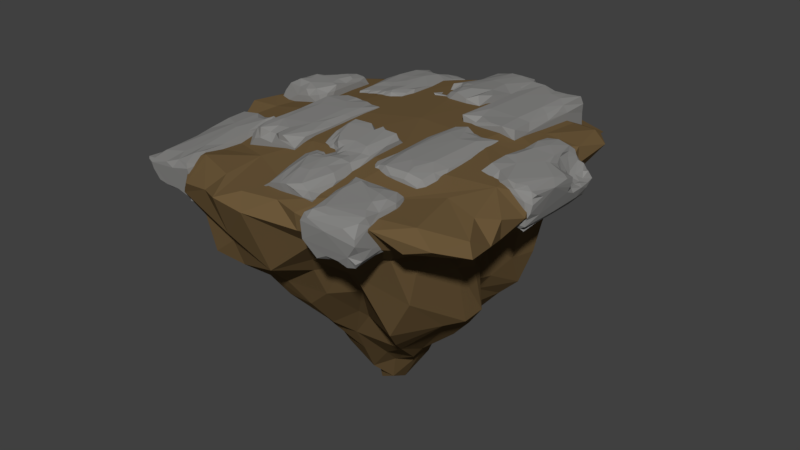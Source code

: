 # Source: Falling_Platform.blend  (saved by Blender 2.79.0; exported with 4.5.12 LTS)
import bpy
from mathutils import Matrix  # noqa: F401  (used for matrix-valued properties, if any)

bpy.ops.wm.read_factory_settings(use_empty=True)
scene = bpy.context.scene
scene.name = 'Scene'

# ---- collections
col_collection_1 = bpy.data.collections.new('Collection 1'); scene.collection.children.link(col_collection_1)

# ---- materials (node trees are filled in below, after node groups)
mat_stoneslabs = bpy.data.materials.new('StoneSlabs')
mat_stoneslabs.alpha_threshold = 0.0
mat_stoneslabs.use_transparent_shadow = False
mat_stoneslabs.diffuse_color = (0.2529, 0.2504, 0.2427, 1.0)
mat_stoneslabs.roughness = 0.5
mat_dirt = bpy.data.materials.new('Dirt')
mat_dirt.alpha_threshold = 0.0
mat_dirt.use_transparent_shadow = False
mat_dirt.diffuse_color = (0.1473, 0.09534, 0.04195, 1.0)
mat_dirt.roughness = 0.5

# ---- material node trees

# ---- world
world_world = bpy.data.worlds.new('World'); scene.world = world_world
world_world.color = (0.05088, 0.05088, 0.05088)
world_world.use_sun_shadow = False
world_world.sun_shadow_jitter_overblur = 0.0
world_world.cycles.sampling_method = 'MANUAL'

# ---- meshes
me_cube_006 = bpy.data.meshes.new('Cube.006')
me_cube_006.from_pydata([(0.7999, 0.963, -0.08083), (0.7422, 0.4389, 0.04726), (0.523, 0.9648, 0.1767), (0.6625, 0.7751, -0.03528), (0.02085, 0.4232, 0.8486), (0.1757, 0.9937, 0.3256), (0.09826, 0.9149, 0.5807), (0.5428, 0.8397, 0.1887), (0.1865, 0.2348, 0.8186), (0.4122, 0.1349, 0.8151), (0.2963, 0.301, 0.5505), (-0.05639, 0.9572, 0.7383), (-0.2505, 0.9837, 0.737), (-0.001139, 0.4947, 0.996), (-0.05253, 0.3043, 0.995), (-0.0431, 0.7454, 0.8398), (0.06168, 0.6606, 0.6788), (0.3764, 1.002, 0.1455), (0.4396, 0.5063, 0.1386), (0.9468, 0.1051, 0.6267), (0.8039, 0.5614, 0.04113), (0.682, 0.3264, 0.2083), (0.4815, 0.6533, 0.1408), (0.9992, -0.001657, 0.2525), (-0.4994, 1.0, 0.4995), (0.2027, 0.8999, 0.4477), (0.006057, -0.01725, 1.001), (-0.1605, 0.8227, 0.9671), (0.7174, -0.01594, 0.9529), (0.9933, 0.2176, 0.001026), (0.1218, 0.04442, 0.9808), (0.3691, 0.9691, 0.3445), (0.2895, 0.4742, 0.4047), (0.7106, 0.6319, -0.02497), (0.9117, -0.9132, -0.8852), (0.9259, -0.9018, 0.9149), (-0.4989, 0.4998, 0.9946), (0.9805, 0.4075, -0.4101), (0.6683, -0.2747, 1.001), (-0.0005751, 0.9997, 0.4993), (0.4971, 1.0, -0.9997), (0.5003, 1.0, -0.4995), (0.3417, 0.592, 0.2498), (0.5084, 0.3476, 0.3439), (0.6487, 0.9031, 0.224), (0.8137, 0.2136, 0.6656), (0.8748, 0.224, 0.1366), (0.9854, 0.02936, 0.4651), (0.9211, 0.7215, -0.251), (0.8761, 0.7691, -0.06891), (0.9906, -0.2124, -0.4901), (0.7593, 0.9012, -0.6645), (0.9628, 0.4956, -0.005826), (0.8791, 0.3409, -0.7767), (0.7347, 0.8886, -0.9414), (0.7556, 0.4352, -0.9184), (0.954, -0.9572, 0.4898), (0.9998, -0.688, -0.1874), (0.708, -0.8821, 0.8786), (0.9923, -0.4807, 0.937), (0.4565, 0.1493, -0.9995), (0.6551, -0.8379, -0.8679), (-0.595, 0.8566, 0.9167), (0.8999, -0.1328, -0.7736), (0.9391, -0.6297, -0.7043), (0.9929, -0.9972, -0.4975), (0.4812, -0.8203, 0.9359), (0.9141, -0.07523, 0.93), (-0.9127, 0.7907, 0.7851), (-0.8947, 0.4869, 0.898), (0.9689, -0.731, 0.7354), (0.8806, 0.723, -0.6038), (-0.2625, -1.0, 0.5984), (0.228, -0.7578, -0.9988), (0.7111, -0.9991, 0.4936), (0.8184, -0.9686, -0.7558), (0.9285, -0.9908, -0.2495), (-0.005487, -1.001, -1.0), (0.7449, -0.5808, -0.8563), (0.492, -0.7163, -0.968), (-0.988, -0.9737, 0.4646), (0.9822, -0.9712, 0.09285), (0.2759, -0.9987, -0.8303), (0.8594, -0.9443, 0.72), (0.2672, -0.9849, 0.7343), (-0.9061, -0.7349, 0.8273), (0.2436, -0.9649, 0.9689), (-0.5104, -0.8142, 0.8644), (-0.9863, 0.989, 0.4444), (-0.6688, 0.167, 0.973), (-0.7429, -0.2485, 0.9811), (-0.5059, -0.9441, 0.6882), (-0.9008, 0.1355, 0.7886), (-0.386, -0.4896, 0.9936), (-0.9993, -0.9997, 0.1167), (-0.9982, -0.9957, -0.9999), (-0.9489, -0.3504, 0.848), (-0.726, 0.9679, 0.7189), (-1.0, 1.0, -1.0), (-0.02099, -0.99, 0.99), (-0.9874, 0.02791, 0.4845), (-0.9962, 0.5002, 0.4738), (-9.468, 0.5463, -2.089), (-9.799, 0.1061, -2.106), (-9.83, 0.271, -2.164), (-9.395, 0.4146, -1.884), (-9.435, 0.4985, -1.919), (-9.171, 0.6784, -1.824), (-9.233, 0.7174, -2.202), (-8.74, 0.9363, -1.645), (-9.567, 1.051, -2.676), (-8.744, 1.092, -1.942), (-9.023, 0.9937, -1.944), (-8.783, 0.4735, -1.645), (-10.06, 0.6827, -2.945), (-9.253, 0.9978, -2.272), (-9.491, 0.6269, -2.372), (-9.207, 0.8616, -2.115), (-9.748, 1.042, -2.817), (-10.14, 1.049, -3.291), (-9.998, 0.7948, -3.028), (-9.617, 1.126, -3.09), (-8.533, -0.1163, -1.959), (-9.734, 0.5526, -2.4), (-9.774, 0.8448, -2.978), (-10.05, 0.9274, -3.108), (-10.02, 0.3498, -2.435), (-9.174, 1.12, -2.762), (-9.667, 0.6428, -2.699), (-9.411, -0.1258, -2.574), (-9.553, 0.2491, -1.979), (-10.18, 0.2707, -3.272), (-9.262, 0.6586, -2.023), (-10.15, 0.5135, -3.393), (-9.572, 0.7928, -2.585), (-10.08, 0.03782, -2.503), (-9.553, 0.6171, -2.602), (-9.191, 0.8008, -1.886), (-10.0, 0.4708, -2.546), (-9.713, 0.817, -2.848), (-10.01, 0.5746, -2.772), (-9.912, 0.7102, -2.785), (-9.326, 1.101, -2.574), (-10.25, 0.1913, -2.875), (-9.499, -0.05307, -2.24), (-8.087, -0.1076, -3.572), (-8.333, 0.1369, -2.11), (-8.789, -0.05998, -1.834), (-8.429, 0.04965, -1.884), (-10.19, 0.4073, -2.945), (-8.303, -0.1342, -2.438), (-8.925, -0.1333, -2.281), (-8.119, 1.106, -3.1), (-8.38, 0.1932, -1.838), (-8.426, 0.487, -1.646), (-9.674, 0.4395, -1.987), (-8.459, 0.2548, -1.596), (-10.14, 0.791, -3.367), (-9.579, 0.8996, -2.698), (-10.03, -0.1024, -3.501), (-10.13, 0.05335, -3.629), (-8.162, 1.119, -2.839), (-9.277, 0.06108, -1.911), (-8.678, 0.2684, -1.645), (-10.11, -0.09829, -3.78), (-8.375, 0.8258, -1.735), (-9.686, 0.8973, -2.862), (-10.18, 0.003385, -2.96), (-9.119, -0.1176, -2.045), (-8.47, 0.6704, -1.553), (-8.637, 0.7064, -1.556), (-9.334, 0.757, -2.354), (-8.598, 1.025, -1.714), (-8.45, 0.9875, -1.661), (-8.903, 0.7845, -1.658), (-10.19, -0.03085, -3.281), (-10.1, 1.14, -3.545), (-8.327, 1.09, -2.05), (-8.076, 1.131, -3.337), (-10.02, 1.151, -4.029), (-10.03, -0.08758, -4.264), (-9.717, -0.8556, -5.122), (-7.996, -0.9476, -3.668), (-8.205, -0.9911, -3.064), (-8.081, -1.05, -3.465), (-8.207, -0.9822, -3.277), (-8.262, -0.9631, -3.468), (-8.17, -1.178, -3.269), (-7.918, -0.9329, -3.895), (-8.32, -1.304, -2.88), (-10.17, -1.182, -3.658), (-8.356, -1.026, -2.929), (-7.911, -1.916, -4.419), (-8.432, -1.032, -2.671), (-8.596, -1.12, -2.423), (-8.844, -1.058, -2.731), (-8.689, -1.273, -2.546), (-8.52, -1.696, -2.689), (-9.057, -1.713, -2.891), (-9.346, -0.9664, -3.419), (-9.387, -1.565, -3.031), (-8.979, -0.9926, -3.01), (-9.06, -1.229, -2.764), (-10.06, -1.367, -3.427), (-9.898, -2.141, -5.24), (-10.03, -1.043, -3.306), (-9.994, -0.9099, -4.304), (-10.04, -0.9248, -4.083), (-9.353, -1.081, -2.871), (-10.03, -1.017, -4.276), (-7.986, -2.176, -4.329), (-8.49, -2.239, -2.943), (-9.663, -2.07, -3.488), (-7.908, -2.407, -4.681), (-8.342, -1.829, -3.086), (-8.425, -1.347, -2.601), (-10.15, -1.725, -3.787), (-9.257, -2.645, -5.378), (-10.2, -1.322, -3.924), (-10.12, -1.867, -4.444), (-8.539, -2.59, -3.014), (-8.409, -2.993, -3.516), (-8.365, -2.696, -3.466), (-8.741, -2.712, -3.202), (-8.531, -2.962, -3.351), (-8.927, -2.414, -3.208), (-9.278, -2.657, -3.562), (-8.968, -2.916, -3.539), (-9.402, -2.954, -3.967), (-9.085, -2.96, -4.037), (-7.995, -2.097, -4.575), (-10.29, -2.903, -4.427), (-10.09, -2.928, -4.558), (-10.13, -2.766, -4.864), (-10.24, -2.672, -4.381), (-9.999, -2.919, -4.272), (-10.02, -2.687, -4.07), (-8.728, -2.738, -5.148), (-10.19, -2.077, -4.116), (-10.0, -2.068, -3.81), (-10.2, -0.9666, -3.692), (-10.03, -0.9602, -3.561), (-8.353, -2.727, -5.162), (-9.093, -2.142, -5.374), (-9.165, -2.709, -5.202), (-9.767, -2.83, -5.317), (-9.804, -2.497, -5.472), (-10.25, -2.912, -4.525), (-10.19, -2.793, -4.699), (-10.15, -2.885, -4.788), (-10.01, -2.907, -4.855), (-10.07, -2.862, -4.934), (-9.33, -2.688, -5.312), (-10.03, -2.767, -5.113), (-9.776, -2.623, -5.356), (-9.467, -2.721, -5.264), (-9.655, -2.628, -5.304), (-9.993, -2.624, -5.206), (-9.603, -2.808, -5.259), (-9.919, -2.831, -5.189), (-9.582, -2.665, -5.219), (-9.659, -2.334, -5.402), (-9.419, -2.457, -5.359), (-9.943, -2.741, -5.293), (-8.944, -2.448, -5.37), (-9.318, -2.271, -5.369), (-9.449, -2.283, -5.408), (-9.07, -2.555, -5.226), (-9.19, -2.68, -5.496), (-9.3, -2.368, -5.327), (-9.302, -2.53, -5.439), (-9.169, -2.581, -5.397), (-9.569, -2.089, -5.596), (-9.179, -2.216, -5.431), (-9.52, -1.967, -5.577), (-9.128, -2.44, -5.259), (-9.057, -2.653, -5.204), (-8.426, -2.844, -5.113), (-8.453, -2.893, -5.02), (-8.95, -2.582, -5.172), (-9.602, -2.274, -5.394), (-9.777, -2.099, -5.475), (-9.695, -2.035, -5.631), (-9.891, -2.307, -5.329), (-9.527, -2.55, -5.276), (-8.056, -2.925, -4.508), (-9.799, -2.207, -5.407), (-9.709, -1.965, -5.712), (-9.786, -1.914, -5.458), (-8.3, -2.885, -5.019), (-8.908, -2.827, -5.095), (-8.865, -2.417, -5.351), (-8.6, -2.824, -5.105), (-8.968, -2.703, -5.102), (-8.844, -2.893, -5.004), (-8.8, -2.606, -5.292), (-8.669, -2.754, -5.199), (-8.649, -2.633, -5.304), (-8.242, -2.883, -5.17), (-8.071, -2.897, -4.458), (-9.247, -2.128, -5.47), (-8.502, -2.744, -5.196), (-9.719, -2.526, -5.487), (-9.446, -2.855, -5.249), (-9.203, -2.845, -5.244), (-9.713, -2.881, -5.236), (-9.837, -2.531, -5.343), (-9.355, -2.88, -5.201), (-8.704, -2.489, -5.28), (-7.905, -2.901, -4.943), (-5.922, 0.5077, -2.104), (-6.461, 0.4362, -1.77), (-6.39, 0.4508, -2.261), (-6.118, 0.6244, -1.253), (-6.781, 0.4508, -1.841), (-8.022, 0.5299, -2.065), (-7.856, 0.5314, -1.789), (-6.46, 2.444, -1.662), (-7.633, 0.993, -1.327), (-7.621, 0.4596, -2.019), (-7.104, 0.4477, -1.967), (-6.33, 0.7784, -0.8749), (-7.005, 2.276, -1.65), (-6.81, 2.324, -1.507), (-6.811, 2.452, -2.256), (-6.17, 0.8851, -1.018), (-6.275, 0.9608, -0.7338), (-6.542, 0.4423, -1.544), (-6.489, 0.8887, -0.8544), (-6.601, 0.5424, -1.263), (-6.764, 0.6683, -0.9336), (-6.677, 0.987, -0.8721), (-6.691, 0.5922, -0.9615), (-6.27, 0.4692, -1.541), (-7.723, 0.4696, -3.426), (-7.552, 0.4689, -1.732), (-7.587, 0.6536, -1.522), (-7.054, 0.8801, -1.079), (-7.007, 0.5269, -1.487), (-6.934, 0.6284, -1.092), (-7.666, 2.469, -3.285), (-7.766, 2.464, -2.845), (-6.318, 0.6668, -0.9865), (-7.509, 0.578, -1.541), (-7.269, 0.5394, -1.53), (-7.19, 0.6668, -1.274), (-7.829, 0.8351, -1.585), (-7.865, 0.5403, -1.699), (-7.934, 1.294, -1.553), (-7.948, 0.9353, -2.371), (-6.229, 1.302, -0.7742), (-6.049, 0.4479, -1.578), (-6.12, 1.706, -1.022), (-6.569, 2.434, -1.207), (-6.116, 1.937, -0.9969), (-6.959, 1.193, -0.9154), (-6.896, 2.053, -1.108), (-6.289, 2.114, -0.9718), (-6.83, 1.608, -0.8346), (-7.9, 1.964, -2.375), (-6.137, 2.369, -1.045), (-6.299, 1.836, -0.8566), (-7.494, 2.223, -1.373), (-8.019, 1.451, -1.929), (-7.849, 1.886, -1.505), (-7.881, 2.247, -2.009), (-7.249, 1.025, -1.103), (-7.592, 2.44, -1.968), (-7.663, 1.451, -1.233), (-7.164, 1.923, -1.033), (-6.684, 2.212, -1.059), (-8.008, 0.7877, -1.904), (-7.597, 2.381, -1.618), (-7.98, 1.943, -1.904), (-6.687, 1.894, -0.8356), (-7.581, 1.866, -1.202), (-7.85, 2.414, -2.328), (-5.769, 2.447, -2.382), (-5.99, 2.437, -1.439), (-7.945, 0.463, -2.478), (-7.189, 1.444, -1.007), (-6.957, 2.4, -1.945), (-5.826, 0.4481, -2.523), (-8.064, -1.505, -2.241), (-7.083, -1.948, -2.018), (-7.15, -1.848, -1.683), (-6.21, -1.052, -1.132), (-5.864, 0.06744, -2.699), (-7.804, 0.08741, -3.391), (-7.989, -0.0279, -1.619), (-7.805, 0.05092, -1.804), (-7.919, -0.2829, -1.455), (-8.058, -0.7859, -2.142), (-7.845, -0.001421, -1.576), (-6.51, -0.000809, -1.082), (-6.077, -0.05379, -1.506), (-6.369, 0.04418, -1.657), (-6.186, -0.005425, -0.9561), (-6.137, -0.5641, -1.287), (-6.455, -0.2987, -0.979), (-6.225, -0.6749, -1.031), (-6.949, 0.02967, -1.196), (-6.503, -1.124, -1.088), (-7.131, -0.2713, -1.174), (-8.063, -0.7761, -1.803), (-7.572, 0.02505, -1.37), (-8.083, -0.3807, -1.722), (-6.68, -0.01554, -1.045), (-6.118, 0.03323, -1.256), (-5.88, -1.928, -3.077), (-6.714, -1.961, -1.322), (-6.232, -1.713, -1.249), (-7.974, -1.927, -2.873), (-7.998, -1.78, -2.012), (-8.063, -1.429, -1.978), (-6.459, -0.7223, -1.039), (-6.308, -1.534, -1.141), (-6.034, 0.04529, -1.731), (-6.698, -1.309, -1.188), (-7.619, -0.6037, -1.398), (-7.82, -1.908, -3.769), (-7.909, -0.9012, -1.643), (-7.811, -1.941, -2.351), (-7.651, -1.432, -1.582), (-7.392, -1.847, -1.77), (-6.731, -0.5066, -1.058), (-7.584, -1.945, -2.146), (-7.005, -1.652, -1.409), (-7.815, -1.909, -1.789), (-7.664, -1.935, -1.667), (-6.94, -1.927, -1.431), (-7.416, -1.671, -1.602), (-6.825, -1.953, -1.638), (-6.424, -1.945, -1.481), (-8.01, -1.883, -2.306), (-8.058, 0.05421, -1.945), (-7.161, 0.001548, -1.192), (-6.146, -1.96, -1.569), (-7.893, -1.67, -1.716), (-6.13, -1.234, -1.486), (-4.743, -2.159, -0.7319), (-5.491, -1.806, -1.226), (-4.975, -1.739, -0.9861), (-3.703, -2.058, -0.8125), (-4.937, -2.524, -1.038), (-5.259, -2.619, -1.398), (-3.713, -2.415, -0.8587), (-5.586, -1.139, -0.5067), (-3.662, -2.912, -1.245), (-5.527, -1.729, -2.087), (-3.904, -2.396, -0.5853), (-5.735, -0.9379, -0.7126), (-5.279, -1.983, -1.085), (-4.636, -1.524, -0.3548), (-4.544, -1.77, -0.5727), (-4.27, -1.853, -0.5268), (-5.57, -2.442, -2.007), (-3.799, -1.676, -0.334), (-4.96, -1.58, -0.5008), (-3.96, -2.022, -0.4827), (-4.253, -2.836, -0.9868), (-5.582, -1.419, -1.702), (-3.929, -2.862, -1.073), (-4.918, -2.914, -1.441), (-5.591, -1.832, -1.375), (-5.615, -1.646, -1.227), (-5.133, -2.067, -0.9148), (-5.079, -1.885, -1.09), (-4.392, -2.921, -1.281), (-4.913, -2.066, -0.8095), (-3.753, -0.9428, -0.2574), (-5.5, -1.372, -0.6438), (-5.73, -1.073, -0.6676), (-5.265, -2.186, -1.041), (-4.638, -2.078, -0.6496), (-5.511, -2.41, -1.55), (-5.705, -1.422, -0.9877), (-5.64, -1.372, -0.7549), (-4.913, -1.716, -0.803), (-4.271, -2.04, -0.5062), (-4.304, -2.317, -0.6581), (-4.545, -2.528, -0.8484), (-5.015, -0.9623, -0.2204), (-5.44, -1.582, -0.9558), (-5.642, -0.9546, -0.4785), (-5.566, -1.671, -1.662), (-4.803, -0.9446, -0.4257), (-4.771, -1.678, -0.5532), (-3.793, -1.34, -0.1275), (-5.219, -1.775, -1.131), (-4.553, -1.925, -0.6315), (-3.648, -2.626, -1.255), (-3.408, -2.821, -2.677), (-5.284, -2.901, -1.728), (-4.649, -1.119, -0.151), (-5.095, -1.654, -0.6137), (-4.053, -1.728, -0.3603), (-5.272, -1.619, -0.9147), (-4.565, -0.9656, -0.03962), (-4.381, -1.029, -0.007139), (-4.28, -0.9529, -0.1918), (-3.79, -1.035, -0.07731), (-4.154, -1.57, -0.2152), (-4.078, -0.9571, -0.06631), (-3.983, -1.008, 0.09124), (-3.994, -2.904, -1.39), (-5.436, -2.03, -1.15), (-5.614, -2.019, -1.352), (-5.58, -1.884, -1.804), (-4.732, -1.857, -0.7805), (-5.349, -1.461, -0.5883), (-3.499, -0.8519, -1.69), (-5.439, -0.8319, -2.381), (-5.348, -2.801, -3.369), (-4.678, -2.916, -1.287), (-5.573, -1.648, -1.157), (-5.559, -2.877, -2.175), (-3.389, -3.207, -1.269), (-1.22, -2.008, -1.473), (-1.91, -2.215, -0.04804), (-3.446, -2.09, -0.9723), (-1.381, -3.293, -1.097), (-3.197, -3.094, -2.285), (-3.194, -3.17, -0.986), (-3.348, -3.288, -1.546), (-3.364, -3.02, -1.179), (-3.294, -2.844, -0.9137), (-3.43, -2.759, -1.153), (-3.0, -3.045, -0.8142), (-3.293, -2.334, -0.5776), (-1.59, -2.099, -0.6325), (-3.438, -2.566, -0.9138), (-2.415, -2.192, -0.251), (-3.369, -3.048, -1.528), (-3.461, -2.151, -0.6584), (-2.959, -2.18, -0.4639), (-2.222, -2.295, -0.09745), (-2.664, -2.382, -0.2647), (-3.059, -2.29, -0.3793), (-3.229, -2.555, -0.6331), (-2.153, -2.453, -0.06826), (-1.89, -3.228, -2.279), (-1.462, -3.278, -0.8499), (-1.617, -3.038, -0.1846), (-1.492, -2.974, -0.5347), (-1.279, -2.951, -1.453), (-2.041, -2.117, -0.2591), (-2.458, -3.312, -1.277), (-2.82, -2.096, -0.7661), (-2.611, -3.168, -0.7941), (-3.137, -3.291, -1.227), (-1.562, -3.26, -1.778), (-1.653, -2.364, -1.901), (-1.926, -3.272, -0.7278), (-1.633, -3.147, -0.3746), (-1.6, -2.767, -0.2172), (-1.854, -2.895, -0.1816), (-2.001, -2.692, -0.1182), (-1.582, -3.194, -2.37), (-1.347, -3.189, -1.464), (-1.337, -3.172, -2.204), (-1.756, -2.138, -0.2244), (-1.321, -3.208, -1.976), (-2.277, -2.894, -2.528), (-3.467, -2.39, -0.945), (-1.272, -2.81, -1.884), (-3.122, -1.986, -2.363), (-1.247, -3.12, -1.85), (-1.192, -2.55, -1.78), (-1.233, -2.759, -1.657), (-2.306, -3.224, -2.426), (-2.077, -3.121, -2.508), (-1.437, -2.783, -2.034), (-3.007, -3.075, -2.948), (-2.625, -3.2, -2.849), (-3.187, -3.252, -2.347), (-1.518, -2.437, -0.2857), (-3.035, -3.191, -2.59), (-3.051, -2.858, -2.864), (-1.395, -2.075, -0.871), (-2.001, -1.998, -1.837), (-1.515, -2.264, -0.4354), (-1.599, -2.404, -0.1403), (-1.212, -2.302, -1.583), (-1.375, -2.23, -0.8763), (-1.783, -2.503, 0.007089), (-5.266, 2.958, -2.352), (-3.338, 2.96, -1.677), (-4.533, 2.879, -0.03669), (-4.81, 2.152, -0.01225), (-3.673, 1.63, -0.0259), (-4.756, 1.036, 0.1424), (-4.345, 2.17, 0.1016), (-5.532, 2.52, -0.9412), (-3.436, 2.957, -1.194), (-5.416, 3.006, -1.52), (-3.952, 2.808, 0.07594), (-4.922, 2.878, -0.1776), (-5.517, 2.884, -0.9607), (-4.696, 3.016, -0.3769), (-5.25, 3.018, -0.8818), (-5.092, 1.361, -0.3939), (-3.608, 2.855, -0.2554), (-5.517, 2.019, -1.154), (-4.132, 3.0, -0.04192), (-3.401, 2.686, -1.382), (-5.498, 2.9, -0.6085), (-3.817, 1.961, 0.0925), (-5.18, 2.953, -0.4191), (-3.542, 2.984, -0.5286), (-3.812, 2.998, -0.5311), (-5.615, 1.651, -0.6565), (-3.949, 2.38, 0.08078), (-3.529, 2.97, -0.9721), (-3.492, 2.615, -0.8832), (-3.533, 2.97, -1.482), (-3.815, 2.964, -1.843), (-5.264, 1.252, -0.5257), (-3.584, 2.968, -1.702), (-5.362, 2.872, -1.859), (-4.367, 2.975, -2.046), (-4.075, 2.722, -1.887), (-5.417, 0.9897, -1.99), (-3.673, 2.372, -0.1132), (-5.027, 1.016, -0.5616), (-4.07, 2.96, -1.862), (-5.068, 2.987, -2.038), (-5.343, 1.98, -2.17), (-3.59, 2.717, -1.714), (-5.297, 2.608, -2.296), (-5.309, 2.979, -2.118), (-4.177, 1.652, 0.2574), (-5.509, 2.16, -0.6221), (-5.098, 1.587, 0.002463), (-5.059, 1.092, -0.1106), (-5.17, 1.098, -0.4023), (-5.63, 1.055, -0.5462), (-4.079, 0.9967, -0.602), (-5.385, 1.019, -0.6934), (-4.928, 1.339, 0.1076), (-5.153, 3.001, -1.554), (-5.639, 1.111, -0.6925), (-4.807, 1.558, 0.1242), (-5.339, 1.648, -0.1911), (-5.095, 1.422, -0.04328), (-4.632, 1.351, 0.2283), (-5.137, 2.134, -0.1748), (-3.645, 0.9953, -0.33), (-4.348, 1.025, 0.08728), (-3.577, 2.084, -0.4651), (-4.058, 1.136, 0.3998), (-3.63, 1.45, -0.3095), (-5.37, 2.433, -0.4354), (-5.573, 1.558, -0.3368), (-5.423, 1.38, -0.5634), (-5.585, 1.015, -1.022), (-3.839, 1.403, 0.3689), (-3.477, 0.9697, -1.298), (-3.816, 1.057, 0.05472), (-2.139, 0.1161, 0.1594), (-2.25, 0.05698, 0.3821), (-1.768, 0.07084, 0.5767), (-2.65, -1.462, 0.2242), (-3.407, -1.793, -0.9094), (-3.453, -1.318, -0.526), (-3.373, -1.856, -1.131), (-3.269, -1.781, -0.2335), (-3.186, 0.1615, -1.721), (-1.246, 0.1415, -1.029), (-3.161, -1.242, 0.08205), (-3.066, -0.2954, 0.2916), (-3.243, -0.5351, 0.1504), (-2.538, -0.4348, 0.4698), (-3.442, -0.3064, -0.1274), (-2.921, 0.09083, 0.3782), (-3.244, 0.0003329, 0.2004), (-2.743, -0.1421, 0.4156), (-1.64, -1.242, 0.4059), (-1.509, -0.5327, 0.3174), (-3.163, -1.868, -0.6777), (-1.794, -1.849, -0.07809), (-2.238, -1.86, -0.04983), (-2.108, -1.313, 0.4346), (-1.771, -1.508, 0.3364), (-1.567, -1.554, 0.1469), (-1.398, -1.556, -0.6123), (-1.407, -1.847, -0.7586), (-3.218, 0.08865, 0.03995), (-2.629, 0.1077, 0.1811), (-3.478, -1.695, -0.3161), (-3.447, -0.3923, -0.3526), (-3.453, -1.851, -0.6517), (-2.692, -1.871, -0.2098), (-3.031, -1.81, -0.05543), (-3.4, -1.304, -0.1926), (-3.438, 0.1263, -0.2793), (-2.234, -0.1015, 0.5247), (-1.742, -0.4442, 0.5504), (-1.501, 0.1078, 0.4063), (-1.265, -1.854, -1.408), (-1.642, -1.867, -0.7882), (-2.327, -1.616, 0.2795), (-1.629, -1.741, -0.02861), (-2.258, -1.792, 0.2021), (-1.515, -1.387, 0.1361), (-2.057, -0.3147, 0.6397), (-1.677, -0.8161, 0.5106), (-1.515, -1.785, -0.4638), (-3.445, -0.5502, -0.0503), (-2.54, -0.00764, 0.3936), (-1.798, -1.753, 0.1969), (-3.202, -1.834, -2.099), (-3.472, 0.3015, 0.4246), (-1.562, 2.211, 1.411), (-2.482, 2.18, 1.059), (-2.497, 0.324, 0.751), (-1.438, 0.2938, 0.5519), (-3.311, 2.293, 0.3741), (-1.946, 1.91, 1.248), (-2.973, 2.266, 0.9604), (-2.13, 2.28, 0.8913), (-1.227, 0.3127, -0.633), (-1.63, 1.742, 1.22), (-3.314, 0.3067, -0.02635), (-3.308, 1.642, -0.1815), (-1.469, 1.226, 0.9155), (-3.297, 2.3, -0.1116), (-1.647, 0.7782, 1.051), (-1.53, 1.524, 1.088), (-3.151, 2.329, -0.9465), (-1.46, 0.6789, 0.7618), (-3.375, 1.617, 0.1832), (-1.653, 1.274, 1.108), (-1.386, 2.283, 0.6063), (-1.443, 1.777, 0.9393), (-3.407, 1.144, 0.5453), (-3.391, 1.764, 0.6553), (-2.368, 1.957, 1.131), (-2.019, 2.178, 1.223), (-3.451, 2.281, 0.7972), (-2.513, 2.289, 0.6866), (-3.031, 1.593, 0.8298), (-1.448, 2.272, 1.051), (-1.589, 0.3167, 1.059), (-3.167, 0.3326, -1.325), (-1.21, 2.308, -0.2542), (-2.013, 0.2814, 0.946), (-3.104, 0.7884, 0.6529), (-3.394, 0.8014, 0.08589), (-2.982, 0.3446, 0.3657), (-2.971, 0.4759, 0.5892), (-3.321, 0.3126, -0.4473), (-2.028, 0.7342, 1.035), (-1.956, 1.362, 1.171)], [], [(2, 17, 31), (17, 41, 24), (18, 22, 42), (49, 48, 0), (1, 52, 20), (49, 33, 20), (24, 39, 5), (3, 22, 33), (16, 4, 32), (6, 15, 16), (62, 24, 97), (4, 16, 15), (5, 25, 31), (6, 25, 5), (3, 7, 22), (7, 31, 22), (15, 27, 13), (1, 18, 21), (9, 8, 30), (10, 9, 43), (14, 26, 30), (10, 43, 32), (6, 39, 11), (52, 48, 49), (12, 27, 11), (12, 62, 27), (4, 14, 30), (27, 15, 11), (12, 11, 39), (13, 14, 4), (14, 13, 27), (15, 6, 11), (16, 42, 25), (9, 28, 45), (33, 49, 3), (6, 16, 25), (42, 22, 25), (32, 43, 18), (1, 21, 46), (41, 0, 51), (43, 45, 21), (21, 47, 46), (42, 32, 18), (20, 52, 49), (8, 4, 30), (52, 1, 46), (3, 44, 7), (24, 88, 97), (8, 9, 10), (2, 0, 17), (98, 24, 41), (29, 46, 23), (0, 48, 51), (20, 33, 1), (2, 7, 44), (26, 38, 30), (62, 12, 24), (28, 67, 45), (13, 4, 15), (43, 9, 45), (37, 52, 29), (38, 67, 28), (16, 32, 42), (21, 18, 43), (9, 30, 28), (49, 0, 3), (41, 17, 0), (25, 22, 31), (19, 47, 45), (36, 27, 62), (52, 46, 29), (19, 67, 59), (46, 47, 23), (47, 59, 23), (8, 10, 4), (29, 23, 57), (48, 52, 37), (33, 22, 18), (32, 4, 10), (37, 53, 71), (59, 47, 19), (50, 37, 29), (39, 24, 12), (0, 44, 3), (39, 6, 5), (59, 81, 57), (57, 23, 59), (38, 66, 58), (2, 44, 0), (38, 28, 30), (47, 21, 45), (53, 50, 63), (54, 60, 40), (75, 65, 82), (35, 70, 59), (18, 1, 33), (51, 54, 40), (26, 14, 93), (17, 24, 5), (59, 58, 35), (2, 31, 7), (74, 76, 81), (40, 98, 41), (75, 73, 79), (17, 5, 31), (60, 55, 63), (48, 71, 51), (54, 55, 60), (14, 27, 36), (76, 65, 57), (78, 79, 63), (65, 50, 57), (54, 51, 71), (71, 48, 37), (57, 50, 29), (38, 59, 67), (82, 65, 76), (40, 60, 98), (51, 40, 41), (45, 67, 19), (81, 76, 57), (79, 60, 63), (94, 82, 72), (58, 83, 35), (75, 82, 73), (53, 37, 50), (74, 56, 83), (59, 38, 58), (35, 83, 70), (78, 61, 79), (56, 81, 70), (82, 74, 72), (64, 75, 34), (64, 65, 75), (61, 75, 79), (74, 83, 84), (79, 73, 60), (64, 50, 65), (61, 34, 75), (82, 94, 77), (55, 71, 53), (82, 77, 73), (63, 55, 53), (73, 77, 95), (78, 64, 34), (82, 76, 74), (72, 91, 94), (73, 95, 60), (99, 86, 38), (86, 99, 84), (72, 74, 84), (83, 58, 84), (55, 54, 71), (81, 56, 74), (91, 80, 94), (78, 63, 64), (63, 50, 64), (101, 95, 94), (95, 101, 98), (77, 94, 95), (81, 59, 70), (61, 78, 34), (83, 56, 70), (89, 14, 36), (68, 101, 69), (96, 100, 80), (91, 87, 85), (68, 69, 62), (66, 86, 84), (66, 38, 86), (96, 92, 100), (68, 97, 88), (93, 99, 38), (96, 80, 85), (93, 85, 87), (92, 69, 101), (93, 38, 26), (89, 36, 69), (92, 96, 90), (60, 95, 98), (69, 92, 89), (89, 93, 14), (96, 93, 90), (92, 101, 100), (96, 85, 93), (72, 99, 87), (93, 87, 99), (80, 100, 101), (66, 84, 58), (89, 92, 90), (91, 85, 80), (89, 90, 93), (72, 87, 91), (88, 98, 101), (98, 88, 24), (99, 72, 84), (88, 101, 68), (62, 97, 68), (80, 101, 94), (36, 62, 69), (102, 132, 108), (142, 111, 127), (171, 117, 115), (102, 155, 106), (136, 171, 134), (148, 146, 153), (103, 104, 135), (126, 138, 149), (122, 148, 147), (154, 169, 170), (155, 104, 130), (155, 130, 105), (114, 149, 140), (178, 145, 179), (105, 113, 174), (150, 145, 146), (104, 126, 135), (166, 124, 139), (149, 138, 140), (155, 123, 138), (132, 137, 108), (106, 155, 105), (166, 139, 134), (122, 150, 148), (108, 116, 102), (116, 136, 123), (155, 138, 126), (106, 105, 107), (108, 171, 116), (131, 133, 160), (107, 174, 137), (118, 166, 158), (154, 113, 163), (125, 119, 120), (170, 109, 174), (111, 112, 109), (109, 173, 172), (103, 144, 162), (140, 138, 123), (158, 166, 134), (140, 128, 141), (131, 149, 133), (109, 169, 173), (105, 163, 113), (111, 109, 172), (103, 162, 130), (111, 142, 112), (112, 137, 109), (107, 137, 132), (102, 106, 107), (114, 140, 141), (117, 112, 115), (117, 108, 137), (105, 174, 107), (133, 157, 180), (141, 120, 114), (168, 129, 151), (110, 118, 158), (133, 114, 157), (154, 156, 153), (131, 175, 167), (151, 129, 150), (162, 105, 130), (120, 157, 114), (137, 174, 109), (163, 147, 156), (154, 170, 113), (117, 171, 108), (112, 142, 115), (148, 153, 156), (124, 125, 120), (121, 110, 127), (125, 118, 119), (102, 107, 132), (171, 158, 134), (121, 176, 119), (104, 103, 130), (176, 121, 179), (169, 109, 170), (118, 121, 119), (127, 110, 142), (120, 141, 139), (119, 157, 120), (166, 118, 124), (128, 136, 134), (148, 150, 146), (171, 115, 158), (154, 163, 156), (148, 156, 147), (168, 144, 129), (129, 145, 150), (122, 151, 150), (110, 115, 142), (163, 162, 147), (151, 122, 147), (151, 147, 168), (162, 144, 168), (127, 161, 121), (117, 137, 112), (145, 178, 152), (110, 158, 115), (149, 131, 143), (139, 141, 134), (128, 123, 136), (103, 135, 144), (124, 118, 125), (171, 136, 116), (124, 120, 139), (141, 128, 134), (135, 143, 167), (149, 143, 126), (123, 128, 140), (114, 133, 149), (110, 121, 118), (126, 143, 135), (155, 102, 123), (131, 167, 143), (102, 116, 123), (131, 160, 175), (113, 170, 174), (104, 155, 126), (105, 162, 163), (153, 146, 145), (154, 153, 165), (173, 165, 177), (153, 152, 165), (152, 153, 145), (161, 177, 152), (154, 165, 169), (167, 159, 129), (152, 178, 121), (178, 179, 121), (167, 129, 135), (164, 129, 159), (135, 129, 144), (167, 175, 159), (160, 159, 175), (164, 145, 129), (165, 152, 177), (160, 164, 159), (161, 152, 121), (165, 173, 169), (127, 111, 161), (157, 179, 180), (119, 176, 157), (177, 111, 172), (173, 177, 172), (111, 177, 161), (160, 133, 180), (160, 180, 164), (164, 180, 145), (180, 179, 145), (157, 176, 179), (168, 147, 162), (182, 186, 184), (204, 286, 283), (181, 182, 188), (182, 181, 186), (184, 192, 182), (282, 280, 281), (185, 183, 187), (185, 187, 184), (191, 186, 193), (185, 184, 186), (199, 205, 208), (210, 213, 230), (186, 181, 199), (199, 241, 205), (210, 309, 213), (222, 221, 285), (197, 214, 189), (214, 210, 192), (192, 189, 214), (186, 183, 185), (228, 226, 236), (190, 218, 203), (215, 189, 193), (191, 183, 186), (288, 281, 204), (201, 195, 193), (197, 215, 196), (224, 220, 223), (192, 187, 189), (192, 210, 230), (184, 187, 192), (282, 272, 280), (183, 189, 187), (193, 189, 191), (227, 225, 226), (227, 223, 225), (286, 281, 280), (201, 202, 195), (186, 201, 193), (194, 215, 193), (196, 198, 197), (191, 189, 183), (299, 210, 214), (214, 222, 299), (188, 182, 192), (186, 199, 201), (197, 211, 214), (198, 200, 226), (212, 226, 200), (309, 210, 299), (194, 195, 196), (201, 208, 202), (205, 203, 200), (208, 205, 200), (199, 208, 201), (193, 195, 194), (234, 238, 219), (218, 240, 209), (209, 181, 288), (202, 208, 200), (283, 257, 204), (204, 281, 286), (234, 248, 231), (233, 209, 204), (216, 219, 238), (282, 281, 288), (246, 261, 302), (219, 209, 233), (181, 287, 288), (190, 241, 240), (223, 211, 225), (211, 197, 198), (221, 229, 285), (286, 280, 261), (224, 221, 222), (285, 299, 222), (221, 224, 227), (190, 240, 218), (211, 220, 222), (219, 218, 209), (224, 223, 227), (196, 202, 198), (224, 222, 220), (212, 239, 236), (283, 246, 306), (218, 216, 203), (221, 227, 229), (232, 229, 228), (202, 196, 195), (225, 211, 198), (231, 232, 235), (228, 236, 235), (203, 216, 200), (223, 220, 211), (229, 227, 228), (222, 214, 211), (197, 189, 215), (215, 194, 196), (212, 216, 239), (236, 226, 212), (231, 247, 232), (234, 233, 248), (234, 236, 239), (219, 216, 218), (205, 190, 203), (216, 212, 200), (236, 234, 235), (239, 216, 238), (190, 205, 241), (226, 228, 227), (234, 239, 238), (228, 235, 232), (225, 198, 226), (233, 234, 219), (202, 200, 198), (306, 257, 283), (277, 242, 298), (303, 252, 304), (253, 257, 263), (251, 253, 259), (277, 289, 278), (243, 213, 242), (294, 292, 278), (297, 242, 301), (237, 292, 293), (298, 309, 289), (285, 289, 309), (285, 278, 289), (242, 213, 309), (298, 242, 309), (258, 255, 303), (262, 266, 269), (255, 258, 260), (261, 280, 284), (262, 284, 280), (273, 272, 300), (237, 279, 295), (246, 302, 254), (232, 249, 250), (264, 265, 273), (233, 257, 253), (251, 250, 249), (249, 232, 247), (249, 247, 248), (249, 233, 251), (254, 263, 306), (244, 268, 276), (304, 294, 307), (244, 293, 304), (301, 277, 292), (213, 243, 230), (264, 275, 265), (217, 252, 262), (270, 269, 267), (297, 308, 242), (290, 304, 293), (297, 296, 295), (266, 280, 272), (258, 303, 305), (245, 256, 260), (247, 231, 248), (276, 279, 293), (290, 294, 304), (273, 265, 266), (217, 270, 268), (259, 245, 305), (231, 235, 234), (308, 243, 242), (285, 294, 278), (181, 188, 230), (293, 292, 290), (295, 291, 308), (273, 243, 291), (271, 268, 270), (259, 250, 251), (188, 192, 230), (258, 245, 260), (279, 264, 295), (243, 181, 230), (291, 295, 264), (284, 302, 261), (279, 276, 267), (292, 237, 296), (255, 262, 252), (277, 278, 292), (274, 300, 272), (243, 273, 300), (254, 245, 263), (270, 217, 262), (273, 266, 272), (292, 296, 301), (268, 244, 217), (270, 267, 271), (299, 285, 309), (204, 209, 288), (286, 261, 246), (267, 276, 268), (245, 254, 256), (240, 241, 207), (267, 268, 271), (240, 207, 209), (269, 266, 265), (254, 302, 256), (262, 255, 284), (207, 206, 209), (266, 262, 280), (296, 237, 295), (233, 253, 251), (206, 181, 209), (207, 199, 181), (237, 293, 279), (207, 241, 199), (206, 207, 181), (257, 233, 204), (250, 259, 305), (244, 276, 293), (303, 304, 307), (233, 249, 248), (263, 257, 306), (255, 252, 303), (246, 254, 306), (302, 284, 256), (181, 243, 274), (301, 242, 277), (275, 264, 279), (289, 277, 298), (255, 260, 284), (288, 287, 282), (275, 279, 267), (262, 269, 270), (243, 300, 274), (275, 269, 265), (294, 290, 292), (259, 263, 245), (245, 258, 305), (252, 217, 244), (260, 256, 284), (269, 275, 267), (297, 301, 296), (259, 253, 263), (264, 273, 291), (297, 295, 308), (308, 291, 243), (274, 287, 181), (229, 294, 285), (244, 304, 252), (287, 274, 272), (229, 232, 294), (283, 286, 246), (307, 294, 232), (282, 287, 272), (305, 232, 250), (307, 305, 303), (305, 307, 232), (312, 351, 311), (352, 378, 360), (367, 372, 381), (312, 311, 314), (378, 324, 317), (316, 371, 315), (332, 339, 338), (316, 319, 335), (350, 374, 358), (333, 351, 313), (333, 327, 311), (323, 322, 370), (325, 342, 313), (321, 342, 325), (313, 351, 310), (351, 333, 311), (344, 339, 345), (339, 344, 338), (371, 348, 363), (314, 338, 320), (367, 376, 365), (314, 311, 327), (336, 345, 337), (319, 315, 379), (315, 319, 316), (344, 343, 335), (327, 338, 314), (379, 315, 349), (349, 315, 371), (316, 335, 336), (324, 377, 341), (323, 370, 353), (367, 365, 372), (348, 346, 318), (320, 335, 319), (320, 319, 379), (345, 336, 343), (321, 325, 326), (321, 326, 328), (352, 350, 325), (352, 325, 313), (332, 338, 329), (335, 343, 336), (313, 342, 329), (350, 326, 325), (374, 350, 361), (331, 350, 358), (348, 318, 368), (316, 336, 347), (327, 333, 329), (321, 332, 342), (332, 329, 342), (321, 328, 330), (351, 312, 310), (330, 337, 339), (328, 326, 350), (328, 350, 331), (366, 355, 380), (330, 328, 331), (313, 329, 333), (336, 346, 347), (312, 314, 320), (337, 330, 331), (337, 366, 318), (338, 344, 320), (344, 345, 343), (344, 335, 320), (318, 346, 337), (350, 352, 361), (346, 336, 337), (355, 337, 331), (349, 371, 363), (316, 347, 371), (371, 346, 348), (330, 339, 332), (329, 338, 327), (321, 330, 332), (371, 347, 346), (355, 366, 337), (339, 337, 345), (312, 382, 310), (365, 364, 372), (364, 375, 362), (365, 373, 364), (322, 372, 362), (372, 364, 362), (324, 341, 367), (364, 363, 348), (364, 373, 363), (334, 349, 359), (334, 359, 340), (340, 359, 341), (349, 334, 379), (341, 376, 367), (372, 322, 381), (334, 382, 320), (312, 320, 382), (331, 358, 355), (352, 313, 310), (334, 340, 382), (340, 377, 382), (379, 334, 320), (377, 378, 352), (378, 377, 324), (310, 382, 377), (340, 341, 377), (377, 352, 310), (324, 381, 317), (376, 341, 359), (381, 324, 367), (322, 356, 370), (361, 352, 354), (323, 381, 322), (374, 356, 369), (323, 353, 317), (374, 357, 370), (352, 360, 354), (381, 323, 317), (380, 358, 369), (378, 353, 360), (354, 357, 361), (356, 374, 370), (358, 374, 369), (357, 374, 361), (363, 373, 359), (356, 322, 369), (380, 355, 358), (357, 354, 360), (353, 370, 360), (362, 375, 369), (353, 378, 317), (357, 360, 370), (365, 376, 359), (364, 348, 368), (359, 349, 363), (375, 380, 369), (373, 365, 359), (322, 362, 369), (318, 366, 368), (375, 364, 368), (366, 380, 368), (380, 375, 368), (418, 410, 416), (385, 384, 432), (385, 430, 427), (410, 432, 433), (430, 410, 427), (423, 429, 431), (430, 385, 432), (429, 423, 438), (428, 429, 438), (410, 430, 432), (426, 429, 428), (385, 427, 431), (410, 418, 427), (427, 423, 431), (424, 385, 431), (423, 427, 418), (434, 422, 428), (434, 412, 422), (432, 384, 437), (422, 426, 428), (418, 425, 419), (418, 419, 423), (434, 383, 412), (438, 421, 414), (420, 388, 387), (392, 412, 383), (412, 388, 420), (414, 392, 383), (435, 388, 392), (387, 409, 420), (412, 420, 409), (412, 409, 384), (384, 409, 437), (402, 386, 415), (399, 425, 415), (398, 439, 417), (401, 436, 403), (386, 400, 415), (412, 392, 388), (394, 397, 408), (401, 408, 396), (400, 397, 399), (408, 395, 396), (417, 409, 387), (411, 410, 433), (400, 399, 415), (395, 417, 396), (393, 389, 391), (401, 396, 390), (418, 402, 415), (396, 388, 390), (413, 434, 428), (425, 418, 415), (432, 437, 433), (401, 405, 436), (401, 407, 394), (411, 416, 410), (413, 428, 438), (421, 423, 419), (438, 423, 421), (431, 429, 424), (404, 392, 414), (398, 397, 400), (424, 384, 385), (411, 386, 416), (413, 383, 434), (413, 438, 414), (383, 413, 414), (407, 403, 425), (416, 386, 402), (403, 407, 401), (437, 409, 439), (391, 419, 403), (407, 425, 399), (412, 426, 422), (404, 414, 421), (405, 391, 403), (394, 407, 399), (398, 408, 397), (408, 401, 394), (384, 424, 426), (417, 395, 398), (406, 404, 421), (406, 421, 391), (406, 389, 435), (398, 395, 408), (394, 399, 397), (435, 389, 390), (403, 436, 405), (426, 424, 429), (388, 435, 390), (404, 406, 392), (390, 405, 401), (403, 419, 425), (391, 421, 419), (412, 384, 426), (405, 393, 391), (389, 393, 390), (406, 435, 392), (405, 390, 393), (411, 437, 439), (396, 387, 388), (387, 396, 417), (409, 417, 439), (437, 411, 433), (418, 416, 402), (386, 411, 439), (406, 391, 389), (398, 386, 439), (398, 400, 386), (510, 458, 447), (497, 510, 483), (447, 477, 471), (476, 477, 447), (482, 494, 486), (469, 467, 466), (442, 509, 478), (442, 489, 467), (446, 443, 450), (475, 493, 445), (466, 467, 452), (460, 514, 468), (462, 448, 491), (509, 474, 490), (462, 460, 468), (475, 456, 493), (465, 515, 476), (512, 461, 451), (481, 480, 474), (487, 454, 453), (469, 509, 467), (473, 506, 475), (483, 471, 477), (505, 462, 468), (481, 440, 444), (443, 459, 450), (461, 476, 451), (469, 440, 509), (510, 495, 458), (513, 512, 511), (457, 496, 459), (479, 474, 480), (446, 450, 462), (491, 446, 462), (446, 491, 443), (507, 441, 464), (480, 450, 459), (443, 457, 459), (481, 444, 514), (514, 444, 463), (494, 502, 499), (514, 460, 481), (472, 476, 447), (441, 515, 465), (506, 452, 489), (499, 503, 500), (452, 473, 466), (473, 475, 445), (456, 475, 507), (477, 476, 515), (443, 488, 457), (483, 477, 515), (459, 496, 455), (445, 493, 463), (497, 515, 489), (476, 472, 451), (454, 509, 490), (494, 499, 498), (457, 502, 496), (456, 449, 516), (440, 481, 474), (487, 458, 495), (459, 455, 479), (508, 456, 507), (464, 465, 485), (501, 504, 488), (463, 473, 445), (453, 454, 502), (510, 497, 495), (508, 507, 485), (440, 469, 473), (487, 453, 458), (479, 455, 490), (453, 447, 458), (456, 508, 449), (474, 509, 440), (453, 502, 494), (460, 480, 481), (455, 454, 490), (478, 487, 495), (462, 450, 460), (496, 454, 455), (465, 476, 485), (442, 467, 509), (461, 485, 476), (460, 450, 480), (480, 459, 479), (501, 470, 503), (471, 510, 447), (496, 502, 454), (478, 509, 487), (461, 512, 449), (447, 494, 482), (491, 448, 492), (448, 505, 492), (441, 465, 464), (493, 456, 516), (512, 513, 449), (483, 515, 497), (478, 495, 497), (441, 507, 506), (454, 487, 509), (453, 494, 447), (478, 497, 442), (474, 479, 490), (489, 441, 506), (449, 508, 485), (447, 484, 472), (470, 501, 488), (452, 467, 489), (499, 500, 498), (488, 504, 502), (449, 485, 461), (486, 494, 498), (497, 489, 442), (510, 471, 483), (444, 440, 473), (443, 470, 488), (513, 516, 449), (473, 452, 506), (515, 441, 489), (504, 499, 502), (507, 464, 485), (492, 513, 511), (514, 492, 505), (501, 503, 504), (470, 443, 511), (502, 457, 488), (493, 516, 463), (444, 473, 463), (469, 466, 473), (504, 503, 499), (506, 507, 475), (486, 498, 500), (482, 486, 484), (511, 500, 470), (443, 492, 511), (491, 492, 443), (503, 470, 500), (512, 451, 486), (484, 451, 472), (512, 486, 511), (448, 462, 505), (468, 514, 505), (486, 500, 511), (447, 482, 484), (516, 513, 463), (514, 463, 492), (484, 486, 451), (463, 513, 492), (517, 550, 523), (528, 523, 549), (523, 550, 549), (525, 533, 517), (533, 525, 527), (535, 520, 534), (539, 528, 557), (522, 533, 527), (556, 557, 528), (547, 524, 575), (533, 524, 517), (529, 531, 539), (531, 526, 539), (522, 575, 533), (575, 524, 533), (564, 522, 527), (535, 548, 520), (538, 539, 557), (543, 528, 549), (565, 567, 560), (559, 545, 521), (566, 564, 520), (528, 543, 556), (550, 553, 549), (543, 554, 544), (565, 569, 567), (542, 547, 521), (551, 547, 575), (544, 583, 576), (551, 570, 541), (567, 545, 559), (551, 575, 570), (553, 550, 547), (583, 544, 545), (521, 547, 551), (552, 568, 572), (558, 551, 541), (534, 564, 529), (559, 521, 551), (563, 558, 571), (534, 520, 564), (558, 560, 551), (576, 584, 581), (560, 562, 551), (574, 571, 570), (558, 552, 572), (544, 521, 545), (552, 580, 518), (552, 578, 566), (570, 571, 541), (571, 558, 541), (578, 522, 566), (573, 578, 574), (518, 584, 583), (577, 575, 522), (575, 577, 574), (578, 563, 574), (577, 522, 573), (525, 526, 527), (578, 552, 563), (580, 566, 548), (579, 518, 580), (583, 584, 576), (552, 558, 563), (580, 546, 579), (548, 546, 580), (530, 581, 584), (525, 517, 523), (579, 530, 584), (582, 576, 581), (518, 579, 584), (582, 555, 576), (585, 555, 582), (569, 545, 567), (582, 561, 519), (529, 539, 538), (529, 535, 534), (583, 552, 518), (526, 525, 523), (537, 557, 540), (566, 520, 548), (531, 529, 564), (532, 537, 536), (583, 568, 552), (561, 546, 519), (540, 557, 585), (537, 535, 538), (529, 538, 535), (561, 581, 530), (535, 537, 532), (530, 546, 561), (585, 519, 540), (537, 540, 536), (536, 540, 519), (561, 582, 581), (531, 564, 527), (537, 538, 557), (554, 542, 544), (553, 542, 554), (555, 556, 543), (550, 524, 547), (553, 547, 542), (546, 532, 536), (542, 521, 544), (567, 559, 551), (554, 543, 549), (582, 519, 585), (554, 549, 553), (569, 565, 568), (550, 517, 524), (569, 583, 545), (560, 567, 562), (567, 551, 562), (565, 572, 568), (560, 572, 565), (535, 532, 548), (532, 546, 548), (555, 557, 556), (560, 558, 572), (555, 544, 576), (570, 575, 574), (555, 543, 544), (569, 568, 583), (555, 585, 557), (571, 574, 563), (531, 527, 526), (573, 522, 578), (546, 536, 519), (577, 573, 574), (526, 528, 539), (522, 564, 566), (566, 580, 552), (526, 523, 528), (530, 579, 546), (617, 635, 601), (634, 601, 635), (601, 644, 643), (644, 601, 634), (635, 636, 638), (595, 598, 600), (600, 608, 599), (597, 588, 599), (610, 640, 600), (646, 632, 653), (609, 615, 610), (587, 657, 628), (613, 615, 609), (602, 609, 610), (615, 620, 610), (610, 600, 599), (618, 587, 628), (593, 632, 652), (616, 618, 628), (594, 614, 605), (613, 594, 615), (587, 615, 605), (617, 654, 636), (615, 594, 605), (586, 630, 626), (654, 641, 636), (616, 628, 621), (620, 586, 626), (625, 618, 616), (629, 620, 621), (621, 628, 657), (654, 653, 611), (654, 611, 641), (625, 615, 618), (605, 657, 587), (640, 595, 600), (654, 617, 601), (637, 622, 657), (635, 617, 636), (635, 638, 624), (635, 624, 634), (603, 611, 632), (649, 657, 605), (624, 655, 637), (586, 620, 629), (630, 619, 626), (630, 586, 629), (619, 640, 626), (619, 630, 629), (646, 653, 643), (637, 655, 622), (657, 622, 627), (632, 593, 603), (615, 625, 620), (625, 616, 621), (657, 647, 637), (620, 640, 610), (626, 640, 620), (621, 657, 627), (629, 621, 627), (620, 625, 621), (623, 607, 649), (649, 614, 609), (655, 641, 603), (652, 608, 606), (648, 658, 650), (639, 645, 642), (631, 648, 650), (627, 622, 655), (633, 644, 642), (655, 603, 627), (644, 639, 642), (619, 629, 598), (595, 640, 619), (637, 658, 648), (633, 589, 646), (644, 633, 643), (614, 594, 613), (637, 648, 624), (651, 647, 657), (645, 648, 631), (590, 649, 607), (609, 602, 623), (639, 591, 645), (609, 623, 649), (596, 612, 623), (639, 644, 634), (598, 608, 600), (607, 631, 656), (633, 642, 589), (596, 623, 602), (607, 592, 631), (596, 610, 604), (615, 587, 618), (649, 605, 614), (656, 658, 590), (647, 658, 637), (598, 595, 619), (641, 638, 636), (642, 631, 592), (624, 638, 655), (607, 656, 590), (598, 603, 593), (604, 599, 588), (623, 612, 607), (601, 643, 654), (658, 656, 650), (591, 648, 645), (645, 631, 642), (588, 592, 596), (612, 596, 592), (658, 647, 651), (598, 627, 603), (607, 612, 592), (604, 588, 596), (653, 632, 611), (641, 611, 603), (597, 646, 589), (634, 624, 591), (608, 597, 599), (599, 604, 610), (590, 651, 649), (597, 652, 646), (589, 588, 597), (598, 606, 608), (658, 651, 590), (591, 639, 634), (646, 643, 633), (653, 654, 643), (648, 591, 624), (652, 606, 593), (596, 602, 610), (649, 651, 657), (589, 592, 588), (642, 592, 589), (652, 597, 608), (606, 598, 593), (641, 655, 638), (627, 598, 629), (632, 646, 652), (650, 656, 631), (614, 613, 609), (676, 696, 709), (659, 660, 661), (688, 709, 660), (660, 709, 696), (676, 672, 696), (663, 679, 691), (698, 659, 661), (659, 688, 660), (696, 661, 660), (672, 705, 696), (672, 676, 670), (697, 661, 705), (682, 705, 672), (682, 683, 677), (679, 693, 666), (670, 671, 669), (707, 680, 700), (703, 693, 692), (681, 700, 680), (669, 693, 662), (707, 702, 680), (709, 674, 676), (708, 675, 673), (685, 699, 678), (695, 674, 688), (685, 704, 684), (694, 669, 708), (665, 663, 664), (691, 679, 666), (664, 667, 711), (703, 681, 710), (662, 672, 669), (671, 675, 708), (703, 682, 701), (682, 662, 701), (671, 670, 675), (675, 695, 673), (693, 669, 666), (666, 689, 691), (664, 689, 694), (662, 703, 701), (664, 695, 667), (708, 690, 664), (681, 692, 700), (693, 703, 662), (663, 691, 664), (704, 678, 677), (663, 665, 679), (664, 691, 689), (670, 676, 674), (665, 664, 711), (686, 707, 700), (704, 685, 678), (702, 707, 684), (680, 702, 710), (684, 707, 685), (682, 703, 683), (680, 710, 681), (686, 699, 685), (677, 678, 706), (699, 686, 700), (711, 699, 700), (668, 699, 711), (675, 670, 674), (695, 690, 673), (675, 674, 687), (674, 709, 688), (672, 662, 682), (695, 675, 687), (674, 695, 687), (694, 708, 664), (672, 670, 669), (671, 708, 669), (659, 695, 688), (669, 694, 666), (667, 659, 668), (693, 679, 692), (695, 664, 690), (708, 673, 690), (665, 711, 679), (683, 704, 677), (683, 710, 684), (697, 678, 698), (668, 711, 667), (695, 659, 667), (677, 706, 682), (683, 684, 704), (706, 678, 697), (707, 686, 685), (698, 668, 659), (668, 698, 678), (700, 679, 711), (689, 666, 694), (705, 706, 697), (705, 661, 696), (661, 697, 698), (668, 678, 699), (706, 705, 682), (681, 703, 692), (679, 700, 692), (684, 710, 702), (710, 683, 703), (713, 722, 742), (714, 737, 738), (734, 728, 725), (719, 741, 737), (714, 719, 737), (739, 736, 719), (740, 717, 719), (736, 741, 719), (737, 718, 738), (753, 732, 722), (732, 728, 722), (722, 734, 742), (717, 739, 719), (753, 718, 737), (720, 714, 738), (717, 740, 726), (752, 753, 737), (733, 720, 742), (728, 732, 725), (738, 713, 742), (728, 734, 722), (718, 713, 738), (714, 740, 719), (714, 720, 740), (741, 752, 737), (713, 718, 722), (720, 738, 742), (720, 733, 740), (718, 753, 722), (735, 741, 736), (733, 742, 734), (725, 732, 727), (727, 732, 753), (730, 734, 725), (721, 745, 734), (734, 730, 716), (730, 725, 727), (752, 743, 727), (743, 752, 746), (730, 743, 716), (752, 727, 753), (721, 734, 716), (743, 730, 727), (751, 744, 721), (724, 748, 731), (723, 751, 746), (724, 717, 726), (716, 746, 721), (731, 739, 717), (746, 751, 721), (745, 733, 734), (724, 744, 751), (749, 723, 746), (716, 743, 746), (715, 749, 746), (748, 724, 751), (747, 752, 741), (747, 750, 752), (715, 750, 749), (748, 735, 731), (750, 715, 752), (748, 712, 735), (723, 748, 751), (712, 748, 723), (739, 731, 736), (723, 749, 712), (744, 724, 726), (747, 741, 735), (747, 712, 750), (749, 750, 712), (735, 712, 747), (736, 731, 735), (715, 746, 752), (744, 745, 721), (744, 726, 729), (745, 729, 740), (731, 717, 724), (729, 745, 744), (726, 740, 729), (733, 745, 740)])
me_cube_006.materials.append(mat_stoneslabs)
me_cube_006.use_remesh_preserve_volume = False
me_cube_006.use_remesh_preserve_attributes = False
me_cube_006.use_mirror_vertex_groups = False
me_cube_006.update()
me_cylinder = bpy.data.meshes.new('Cylinder')
me_cylinder.from_pydata([(0.4222, -0.5044, -0.2795), (0.6395, -1.143, 0.7592), (0.09166, -0.7768, 0.1004), (0.3575, -0.9751, 0.508), (-0.4066, -1.071, 0.4285), (-0.7743, -1.051, 0.8697), (-0.2604, -1.232, 0.5859), (0.1502, -0.4499, -0.1962), (0.245, -0.7945, 0.3548), (0.4342, -1.025, 0.6126), (0.161, 0.05538, 1.039), (-0.03401, -1.326, 0.8336), (0.4517, -0.5573, 1.024), (0.8407, -0.2575, 0.3418), (0.1687, -0.9686, 0.4521), (-0.7149, -0.5151, -0.0009459), (-1.128, 0.8562, 0.7185), (-0.08923, 1.051, 0.909), (0.6889, 0.3134, 1.024), (-0.7174, -0.7134, 0.2824), (0.9057, 0.2281, 0.4053), (-0.6123, 0.9595, 0.3827), (0.4586, 0.8993, 0.5748), (-0.9183, 0.5759, 0.4893), (-0.6449, 0.917, 0.5781), (0.08662, 1.171, 0.844), (-1.066, -0.1534, 0.4951), (-0.9526, -0.618, 0.8585), (-0.4274, -0.2235, -0.4915), (1.027, -0.11, 0.9719), (-0.07557, 0.4031, -0.702), (-0.8807, 0.9062, 0.5831), (0.6599, 0.04556, 1.029), (-0.6484, -1.071, 0.5267), (0.6353, -0.85, 0.9452), (-1.123, -0.1745, 0.9122), (-0.6146, 0.3689, 0.1983), (-0.3305, -0.8532, 0.114), (-0.7766, 0.03503, -0.02721), (-0.33, 0.6895, 0.9947), (-1.04, -0.5364, 0.5882), (-0.7739, 0.4771, 0.359), (-0.4455, -0.698, 0.009071), (-0.4005, -0.1539, 1.016), (-0.3773, -1.021, 0.2468), (-0.456, 0.3258, 0.02572), (-0.723, -0.8626, 0.4327), (-0.9321, -0.4345, 0.442), (-0.9334, -0.145, 0.9073), (-1.147, -0.2169, 0.8089), (1.045, 0.1424, 0.9588), (-1.153, 0.3264, 0.7554), (0.6972, -0.7045, 0.2156), (0.7624, -0.7253, 0.4569), (0.8313, -0.6131, 0.6012), (-1.014, -0.38, 0.8719), (-0.02596, -0.3799, -0.423), (-0.3342, 0.2367, -0.5028), (0.9406, 0.05491, 0.484), (-1.034, -0.7791, 0.7174), (-0.06062, 0.5862, -0.3313), (-0.6986, -1.182, 0.7101), (0.7814, 0.4543, 0.2669), (0.8087, -0.128, -0.0298), (0.8387, 0.1562, 0.2232), (-0.809, -0.3018, 0.207), (0.7159, -0.1208, -0.1762), (0.8583, -0.1885, 0.009862), (-0.02188, -1.131, 0.3775), (0.389, 0.6526, 0.0221), (-0.9098, -0.6122, 0.4881), (0.2441, 0.7143, 0.08212), (-0.8027, -0.4758, 0.1915), (-0.4637, 0.3993, 0.1089), (0.1037, -0.4967, -0.1525), (-0.9216, 0.3208, 0.234), (-0.3518, 1.105, 0.579), (-0.682, 0.8311, 0.3926), (0.8164, -0.2984, -0.04241), (-0.2647, -0.7465, -0.04975), (0.05896, 0.9969, 0.5135), (-0.5388, 0.705, 0.2424), (0.2999, -1.211, 0.7849), (0.3509, 0.9046, 0.4033), (0.3026, 0.5577, 1.021), (0.5549, -0.06646, -0.356), (0.04735, 0.7627, 0.003149), (-0.8866, 0.0639, 0.1511), (-0.4952, -0.2015, -0.4064), (0.305, 0.9903, 0.5654), (-0.2119, 0.9163, 0.1831), (0.3398, -0.3501, -0.4225), (-0.9707, 0.3558, 0.3938), (-0.2346, 0.3734, -0.376), (-0.7522, 0.2694, 0.02514), (-0.9351, 0.0905, 0.3089), (-0.6024, -0.8119, 0.1944), (-0.2794, -0.1714, -0.697), (-0.7772, -0.1941, 0.01924), (0.7783, -0.131, 0.3623), (-0.07817, 0.474, -0.4974), (-0.6434, -1.037, 0.9267), (-0.8366, -0.6663, 0.3537), (-0.03079, 0.9145, 1.01), (0.1299, -1.19, 0.9156), (0.7195, -0.3994, -0.06536), (-0.1343, -0.08527, -0.8968), (-0.08331, -0.5444, -0.287), (-0.3735, -0.05325, -0.6224), (-0.06098, 1.077, 0.5829), (0.3001, -0.0806, -0.5722), (-1.098, 0.1139, 0.5352), (0.5919, 1.118, 0.8681), (0.4444, 0.2119, -0.3177), (-1.174, 0.3196, 0.5809), (0.1987, 0.1738, -0.6857), (0.1069, -0.8994, 0.3278), (0.4978, -1.197, 0.8543), (0.8299, 0.4682, 0.9751), (-0.3603, 0.5138, 0.03253), (0.01595, -1.027, 0.9273), (-1.197, 0.04472, 0.8216), (-1.074, 0.3, 0.8795), (-0.4637, -0.367, -0.3536), (-0.08705, -0.7387, -0.05822), (0.2712, -0.6481, 0.1285), (-0.4553, 0.9215, 0.9076), (-0.8264, 1.037, 0.8), (0.3014, -1.093, 0.6502), (1.056, 0.5068, 0.9383), (-0.3668, 1.182, 0.7813), (-0.8323, 0.2001, 0.9222), (0.6991, 0.8796, 0.5777), (-0.1321, 1.176, 0.7582), (0.6639, -0.01283, 0.07042), (-0.6631, -0.1214, -0.2006), (0.221, -0.07477, -0.6766), (-0.4435, 1.175, 0.7076), (-0.1861, -0.4195, -0.4097), (-0.6517, 0.1377, -0.2409), (-0.1663, -0.8569, 0.132), (-0.449, -0.5402, -0.1705), (1.124, -0.6756, 0.9218), (0.8641, 0.357, 0.1975), (-0.5704, 0.492, 0.279), (-1.078, 0.002124, 0.9093), (1.212, -0.5401, 0.8865), (0.4088, -0.8609, 0.382), (-0.4869, 0.1765, -0.3969), (-0.6199, 0.7203, 0.9351), (0.4805, 1.246, 0.7833), (-0.6743, -0.3761, -0.1019), (1.137, -1.06, 0.871), (-0.9428, -0.09719, 0.2446), (-0.07679, -0.2461, -0.6374), (-0.2896, -0.5512, -0.1926), (1.071, -0.2593, 0.6476), (-0.5787, -0.6466, -0.001547), (0.8121, 0.7606, 0.5936), (0.5036, -0.6567, -0.1041), (0.8558, -0.9847, 0.7532), (0.2794, 1.085, 0.6026), (0.9392, 0.9795, 0.8452), (0.7034, 0.9143, 0.9012), (0.1743, 1.201, 0.6955), (-0.2576, 0.3729, -0.586), (0.02199, 1.086, 0.6239), (1.153, -0.01509, 0.7773), (1.127, 0.2025, 0.8103), (1.093, 0.3372, 0.8797), (0.9261, 0.4589, 0.5937), (-0.8807, -0.8971, 0.6001), (1.184, -0.5022, 0.7387), (0.1604, 0.5582, -0.2852), (0.2523, 1.13, 0.8536), (0.2883, -1.217, 0.8961), (0.05102, 0.827, 0.1776), (0.3239, 1.253, 0.7052), (0.5957, 0.723, 0.9981), (1.063, -0.3872, 0.9854), (1.232, -0.8578, 0.8867), (0.5884, 0.7782, 0.3072), (0.7722, -0.04021, 0.3792), (-0.4701, 0.02445, -0.5014), (1.186, -0.2075, 0.9109), (0.4973, 0.5073, -0.138), (-0.02786, 0.1387, -1.056), (0.6009, 1.203, 0.6931), (-0.1896, 0.02549, -0.9104), (0.2925, 0.5506, -0.4165), (0.8845, 0.2353, 0.9862), (0.5399, -0.1898, -0.2871), (-0.7691, -1.088, 0.6109), (0.2975, 0.6192, -0.05057), (-0.2066, 1.044, 0.3846), (0.9119, -0.6356, 0.9625), (-0.06766, 0.8781, 0.07822), (1.098, 0.76, 0.8824), (1.209, -0.2234, 0.7621), (-0.3001, 0.7724, 0.0171), (0.1479, 0.09526, -0.7689), (-0.1849, 0.7634, -0.09422), (0.4088, 0.5525, -0.3132), (0.05862, 0.6836, -0.1127), (-0.2579, 0.2908, -0.7134), (0.5545, 0.02818, -0.1409), (-0.6194, 1.158, 0.7638), (0.5106, 0.6919, 0.1603), (0.741, 0.6218, 0.3789), (0.9069, -0.346, 0.5677), (-0.07665, 0.3218, -0.845), (0.794, 0.6409, 0.541), (0.4617, 0.4002, -0.3797), (-0.1737, 0.05114, -1.08), (0.139, 0.3427, -0.6555), (-0.4168, -1.252, 0.8344), (-0.2313, 0.1723, -0.8163), (-0.6438, 0.9854, 0.8678), (0.2192, 0.8537, 0.2938), (0.5191, 1.027, 0.6375), (-0.9574, -0.8521, 0.8156), (0.9054, 1.075, 0.8166), (0.7297, 0.7488, 0.4334), (0.3925, -1.022, 0.9481), (0.7652, 1.02, 0.6953), (0.4054, 0.7835, 0.3258), (-1.026, 0.9266, 0.7634), (-0.8168, -0.8885, 0.8842), (0.3355, 0.4535, -0.5137), (-0.3584, -0.8431, 0.9333), (0.4077, 0.6142, -0.1826), (-0.6324, -1.219, 0.8014), (-0.5231, 1.073, 0.6402), (0.783, 0.324, -0.0441), (0.9685, -1.095, 0.8182), (0.8815, -0.1649, 0.5579), (-0.8769, -1.015, 0.7338), (-0.6608, -0.946, 0.2977), (0.3866, 0.7102, 0.1735), (-0.7274, 0.8622, 0.4673), (0.6001, -1.079, 0.9401), (0.9973, -1.015, 0.9548), (-0.19, 0.1425, -1.003), (1.011, -0.06943, 0.6561), (1.011, 0.7705, 0.955), (-0.03191, 0.6998, -0.195), (-1.111, 0.8235, 0.586), (-1.083, -0.2831, 0.607), (-0.1044, -1.243, 0.9196), (0.1027, 0.8103, 0.2088), (0.1007, 0.2468, -0.8371), (1.068, -0.3696, 0.6751), (0.5387, 0.8877, 0.536), (-0.9089, 1.031, 0.6699), (-0.007429, 0.9237, 0.26), (0.6414, 0.4115, -0.0949), (0.185, 0.4427, -0.5819), (0.8305, 0.8072, 0.9433), (-1.162, 0.7461, 0.6491), (-0.4226, 1.005, 0.433), (0.5169, 0.7963, 0.3826), (0.6767, -0.852, 0.5728), (0.8782, -0.4839, 0.4409), (1.271, -0.8812, 0.802), (0.7062, 0.115, 0.06391), (0.1626, 0.906, 0.9647), (0.04374, 0.4792, -0.522), (1.053, -0.6088, 0.6985), (-0.7861, 0.5915, 0.9363), (-0.2319, 0.6388, -0.1807), (1.247, -0.3586, 0.8364), (-0.08515, 0.2111, -1.078), (-0.5965, -1.048, 0.2797), (0.2703, 0.7573, 0.1686), (1.071, 0.4825, 0.8315), (0.2211, 0.958, 0.3952), (0.1645, 1.034, 0.4872), (0.782, -1.147, 0.919), (0.5285, 0.9248, 0.9515), (1.014, 0.2857, 0.6656), (0.9085, 0.3726, 0.4188), (-0.2427, -1.345, 0.8727), (-0.1391, -0.6177, 1.016), (1.22, -0.6437, 0.7648), (0.07423, -0.1816, -0.6452), (0.3881, 0.07605, -0.4681), (-0.01557, -0.009301, -0.9766), (0.6254, 0.3391, -0.1971), (0.05787, -0.07522, -0.7607), (0.9941, 0.1742, 0.5247), (0.5871, 0.1244, -0.08318), (-0.355, -1.131, 0.9141)], [], [(11, 68, 128), (223, 282, 120), (68, 14, 128), (12, 32, 10), (17, 25, 133), (24, 232, 259), (21, 24, 259), (10, 282, 12), (48, 55, 282), (43, 39, 268), (227, 5, 101), (103, 43, 10), (103, 39, 43), (43, 48, 282), (196, 86, 203), (107, 74, 2), (157, 42, 37), (42, 79, 37), (109, 80, 194), (125, 74, 7), (84, 178, 278), (141, 157, 15), (75, 36, 94), (96, 272, 237), (136, 91, 284), (188, 97, 108), (185, 207, 255), (229, 291, 281), (152, 277, 234), (55, 59, 27), (105, 159, 0), (254, 276, 218), (47, 40, 26), (91, 105, 0), (246, 258, 16), (45, 93, 57), (145, 121, 35), (61, 215, 231), (261, 3, 147), (106, 284, 154), (54, 209, 267), (73, 93, 45), (272, 4, 33), (68, 4, 44), (108, 216, 188), (139, 38, 94), (254, 249, 176), (174, 265, 278), (29, 50, 32), (139, 45, 148), (95, 111, 92), (274, 197, 129), (98, 38, 135), (72, 19, 102), (65, 72, 47), (247, 59, 55), (164, 161, 166), (247, 121, 114), (19, 237, 46), (77, 81, 144), (201, 199, 196), (29, 167, 168), (90, 81, 259), (14, 116, 8), (171, 40, 70), (231, 215, 101), (267, 160, 54), (24, 31, 232), (171, 46, 33), (23, 31, 239), (122, 145, 131), (187, 177, 150), (147, 14, 8), (155, 42, 141), (120, 229, 281), (134, 99, 63), (217, 149, 126), (67, 63, 99), (145, 35, 48), (216, 108, 204), (79, 155, 107), (221, 163, 257), (133, 130, 17), (241, 240, 277), (86, 196, 176), (195, 34, 241), (29, 184, 167), (276, 166, 161), (124, 37, 79), (6, 61, 33), (55, 27, 282), (283, 146, 142), (107, 2, 124), (244, 118, 129), (229, 27, 227), (174, 150, 177), (89, 276, 161), (156, 198, 270), (53, 52, 78), (23, 246, 31), (1, 82, 9), (152, 180, 241), (261, 1, 9), (53, 78, 262), (3, 9, 128), (283, 142, 180), (236, 227, 220), (74, 107, 56), (14, 147, 3), (282, 223, 12), (124, 140, 37), (246, 16, 226), (2, 125, 8), (47, 102, 70), (139, 135, 38), (204, 108, 183), (161, 164, 177), (171, 70, 46), (140, 68, 44), (91, 0, 7), (16, 122, 268), (199, 90, 196), (171, 59, 40), (154, 28, 97), (46, 237, 33), (121, 122, 51), (174, 177, 25), (59, 247, 40), (149, 39, 126), (8, 116, 2), (265, 25, 17), (103, 126, 39), (55, 35, 49), (215, 281, 291), (227, 236, 5), (34, 195, 179), (23, 239, 41), (105, 78, 52), (159, 52, 147), (125, 2, 74), (263, 160, 267), (206, 137, 232), (223, 175, 117), (40, 247, 26), (123, 141, 151), (138, 154, 56), (54, 262, 209), (268, 122, 131), (61, 192, 33), (166, 276, 80), (261, 147, 52), (3, 261, 9), (220, 27, 59), (26, 65, 47), (184, 29, 179), (140, 124, 2), (105, 52, 159), (247, 49, 121), (109, 194, 76), (253, 226, 127), (81, 119, 73), (64, 233, 143), (120, 104, 223), (64, 264, 233), (6, 68, 11), (197, 170, 158), (288, 284, 106), (62, 143, 233), (279, 168, 167), (237, 272, 33), (287, 255, 233), (109, 166, 80), (263, 267, 283), (190, 118, 18), (120, 248, 104), (229, 227, 101), (68, 6, 4), (141, 15, 151), (255, 62, 233), (140, 2, 116), (102, 47, 72), (11, 128, 82), (74, 56, 7), (196, 203, 245), (27, 229, 282), (192, 236, 171), (162, 257, 197), (268, 131, 43), (212, 287, 113), (104, 248, 11), (41, 36, 75), (236, 192, 61), (275, 218, 276), (187, 150, 112), (49, 35, 121), (273, 71, 249), (47, 70, 40), (215, 6, 281), (16, 268, 226), (153, 65, 26), (141, 42, 157), (33, 192, 171), (130, 109, 76), (180, 195, 241), (190, 32, 50), (281, 248, 120), (278, 265, 84), (190, 169, 129), (124, 79, 107), (46, 102, 19), (130, 206, 217), (275, 276, 89), (97, 106, 154), (254, 176, 196), (195, 180, 142), (217, 206, 127), (87, 75, 94), (92, 114, 23), (16, 258, 122), (138, 56, 107), (77, 41, 239), (77, 239, 21), (87, 94, 38), (148, 57, 183), (97, 188, 106), (108, 28, 88), (153, 26, 111), (125, 7, 159), (244, 129, 197), (183, 57, 204), (151, 98, 135), (98, 72, 65), (21, 81, 77), (153, 95, 87), (56, 91, 7), (249, 254, 218), (104, 175, 223), (65, 153, 98), (95, 92, 75), (6, 11, 281), (148, 183, 88), (86, 249, 71), (112, 278, 163), (138, 28, 154), (155, 138, 107), (253, 232, 31), (144, 73, 36), (12, 223, 34), (98, 15, 72), (148, 88, 139), (108, 97, 28), (151, 15, 98), (59, 171, 236), (254, 194, 80), (27, 220, 227), (169, 50, 168), (72, 96, 19), (130, 126, 103), (160, 261, 54), (239, 24, 21), (194, 254, 90), (133, 166, 109), (103, 84, 265), (163, 178, 257), (15, 96, 72), (190, 129, 118), (61, 6, 215), (247, 114, 111), (121, 51, 114), (104, 11, 82), (144, 81, 73), (179, 12, 34), (221, 187, 112), (130, 103, 17), (3, 128, 14), (248, 281, 11), (15, 157, 96), (291, 229, 101), (84, 103, 10), (151, 88, 123), (76, 259, 232), (231, 5, 61), (217, 126, 130), (262, 54, 53), (197, 257, 244), (50, 169, 190), (247, 55, 49), (29, 32, 179), (246, 114, 258), (152, 263, 180), (131, 145, 48), (221, 112, 163), (246, 226, 253), (43, 282, 10), (28, 123, 88), (87, 95, 75), (139, 88, 135), (220, 59, 236), (92, 111, 114), (151, 135, 88), (29, 168, 50), (86, 176, 249), (158, 132, 197), (46, 70, 102), (217, 127, 149), (108, 88, 183), (152, 234, 263), (140, 44, 37), (162, 221, 257), (164, 25, 177), (31, 24, 239), (41, 75, 92), (5, 231, 101), (117, 175, 82), (98, 153, 38), (178, 163, 278), (41, 77, 144), (179, 32, 12), (45, 36, 73), (112, 174, 278), (152, 241, 277), (161, 177, 187), (37, 96, 157), (246, 253, 31), (48, 35, 55), (37, 44, 272), (258, 114, 51), (76, 194, 259), (95, 153, 111), (45, 94, 36), (196, 90, 254), (123, 28, 138), (119, 93, 73), (147, 8, 125), (179, 142, 146), (140, 116, 68), (5, 236, 61), (141, 123, 138), (166, 133, 164), (112, 150, 174), (226, 149, 127), (197, 274, 170), (194, 90, 259), (84, 10, 32), (122, 121, 145), (203, 86, 71), (199, 119, 81), (23, 41, 92), (103, 265, 17), (120, 282, 229), (258, 51, 122), (83, 218, 275), (223, 240, 34), (130, 76, 137), (164, 133, 25), (90, 199, 81), (169, 274, 129), (136, 110, 91), (147, 125, 159), (254, 80, 276), (234, 160, 263), (96, 37, 272), (0, 159, 7), (253, 127, 206), (82, 1, 117), (226, 268, 149), (272, 44, 4), (137, 76, 232), (41, 144, 36), (257, 178, 118), (160, 277, 1), (130, 133, 109), (84, 32, 18), (215, 291, 101), (153, 87, 38), (45, 139, 94), (43, 131, 48), (223, 117, 240), (21, 259, 81), (118, 178, 18), (246, 23, 114), (174, 25, 265), (237, 19, 96), (118, 244, 257), (128, 9, 82), (261, 160, 1), (206, 130, 137), (82, 175, 104), (277, 240, 1), (195, 142, 179), (180, 263, 283), (232, 253, 206), (26, 247, 111), (190, 18, 32), (149, 268, 39), (240, 117, 1), (54, 261, 53), (14, 68, 116), (240, 241, 34), (160, 234, 277), (56, 284, 91), (155, 79, 42), (52, 53, 261), (57, 148, 45), (106, 286, 288), (138, 155, 141), (18, 178, 84), (243, 279, 167), (4, 6, 33), (224, 22, 219), (287, 185, 255), (208, 211, 62), (200, 285, 136), (69, 71, 273), (168, 279, 169), (243, 289, 279), (243, 167, 156), (58, 64, 20), (286, 188, 213), (187, 224, 219), (89, 161, 219), (250, 186, 271), (189, 266, 173), (213, 271, 186), (285, 110, 136), (93, 165, 57), (63, 67, 66), (165, 204, 57), (279, 280, 170), (208, 181, 222), (156, 251, 209), (89, 83, 275), (83, 252, 260), (288, 136, 284), (269, 199, 201), (198, 167, 184), (181, 238, 225), (204, 165, 100), (172, 146, 283), (66, 191, 85), (230, 69, 185), (228, 256, 189), (201, 196, 245), (60, 173, 100), (99, 182, 235), (134, 290, 264), (132, 224, 162), (89, 219, 22), (204, 100, 30), (170, 62, 211), (167, 198, 156), (211, 222, 158), (284, 56, 154), (186, 286, 213), (181, 208, 207), (100, 165, 93), (207, 185, 69), (218, 273, 249), (172, 251, 270), (105, 191, 78), (289, 243, 58), (214, 266, 256), (205, 63, 66), (251, 156, 270), (91, 191, 105), (173, 245, 203), (173, 203, 193), (242, 271, 213), (250, 200, 186), (113, 115, 214), (269, 201, 245), (156, 209, 235), (91, 110, 191), (179, 270, 184), (252, 222, 260), (188, 216, 242), (228, 212, 214), (270, 146, 172), (280, 143, 62), (189, 256, 266), (243, 156, 235), (30, 210, 204), (13, 99, 209), (83, 89, 22), (205, 66, 85), (209, 251, 267), (205, 85, 285), (113, 285, 115), (172, 267, 251), (214, 250, 266), (225, 218, 83), (200, 250, 115), (210, 30, 250), (63, 205, 290), (225, 260, 181), (252, 22, 132), (273, 225, 238), (212, 113, 214), (230, 185, 202), (216, 210, 242), (222, 211, 208), (228, 189, 202), (189, 230, 202), (212, 202, 287), (158, 222, 132), (132, 162, 197), (193, 71, 230), (214, 256, 228), (115, 250, 214), (67, 262, 78), (212, 228, 202), (187, 219, 161), (235, 182, 243), (62, 170, 280), (71, 193, 203), (199, 269, 119), (269, 60, 93), (182, 64, 58), (270, 198, 184), (213, 188, 242), (290, 233, 264), (270, 179, 146), (218, 225, 273), (83, 260, 225), (64, 182, 264), (162, 224, 221), (169, 279, 274), (189, 173, 230), (30, 266, 250), (224, 187, 221), (13, 67, 99), (110, 285, 85), (262, 67, 13), (238, 69, 273), (224, 132, 22), (290, 134, 63), (289, 20, 280), (264, 182, 134), (208, 62, 207), (288, 286, 200), (288, 200, 136), (210, 250, 271), (266, 100, 173), (262, 13, 209), (210, 216, 204), (238, 181, 207), (173, 193, 230), (205, 113, 290), (280, 20, 64), (99, 235, 209), (222, 252, 132), (182, 99, 134), (207, 69, 238), (62, 255, 207), (285, 200, 115), (67, 78, 66), (267, 172, 283), (290, 287, 233), (173, 60, 245), (200, 286, 186), (100, 93, 60), (269, 245, 60), (230, 71, 69), (243, 182, 58), (110, 85, 191), (252, 83, 22), (143, 280, 64), (170, 274, 279), (279, 289, 280), (287, 290, 113), (210, 271, 242), (119, 269, 93), (266, 30, 100), (170, 211, 158), (287, 202, 185), (191, 66, 78), (20, 289, 58), (205, 285, 113), (222, 181, 260), (286, 106, 188)])
me_cylinder.materials.append(mat_dirt)
me_cylinder.use_remesh_preserve_volume = False
me_cylinder.use_remesh_preserve_attributes = False
me_cylinder.use_mirror_vertex_groups = False
me_cylinder.update()

# ---- objects
ob_stoneslabs = bpy.data.objects.new('StoneSlabs', me_cube_006)
ob_dirtchunk = bpy.data.objects.new('DirtChunk', me_cylinder)

# ---- transforms, parenting, visibility, modifiers, constraints
ob_stoneslabs.location = (2.624, 0.177, 2.141)
ob_stoneslabs.rotation_euler = (-0.06524, 0.2454, 0.004155)
ob_stoneslabs.scale = (0.5, 1.0, 0.35)
ob_stoneslabs.lineart.crease_threshold = 0.0
ob_dirtchunk.location = (0.0, 0.0, 0.0)
ob_dirtchunk.scale = (2.5, 2.5, 2.5)
ob_dirtchunk.lineart.crease_threshold = 0.0

# ---- collection membership
col_collection_1.objects.link(ob_stoneslabs)
col_collection_1.objects.link(ob_dirtchunk)

# ---- scene / render settings (as saved in the file)
scene.frame_start = 1; scene.frame_end = 250; scene.frame_set(1)
scene.render.engine = 'BLENDER_EEVEE_NEXT'
scene.render.resolution_percentage = 50
scene.render.dither_intensity = 0.0
scene.cycles.use_denoising = False
scene.cycles.samples = 128
scene.cycles.sampling_pattern = 'TABULATED_SOBOL'
scene.cycles.use_adaptive_sampling = False
scene.cycles.use_light_tree = False
scene.cycles.blur_glossy = 0.0
scene.cycles.sample_clamp_indirect = 0.0
scene.view_settings.view_transform = 'Standard'
bpy.context.view_layer.update()

# ---- added for rendering (the .blend has no active camera and no usable light): camera, sun
cam_auto = bpy.data.cameras.new('AutoCamera')
cam_auto.lens = 50.0
cam_auto.sensor_width = 36.0
cam_auto.clip_end = 1000.0
ob_auto_camera = bpy.data.objects.new('AutoCamera', cam_auto)
scene.collection.objects.link(ob_auto_camera)
ob_auto_camera.location = (10.6544, -12.6738, 9.09228)
ob_auto_camera.rotation_euler = (1.09748, -7.21219e-08, 0.694738)
scene.camera = ob_auto_camera
light_auto_sun = bpy.data.lights.new('AutoSun', 'SUN')
light_auto_sun.energy = 3.0
light_auto_sun.angle = 0.0523599
ob_auto_sun = bpy.data.objects.new('AutoSun', light_auto_sun)
scene.collection.objects.link(ob_auto_sun)
ob_auto_sun.rotation_euler = (0.872665, 0.174533, 0.523599)
bpy.context.view_layer.update()
